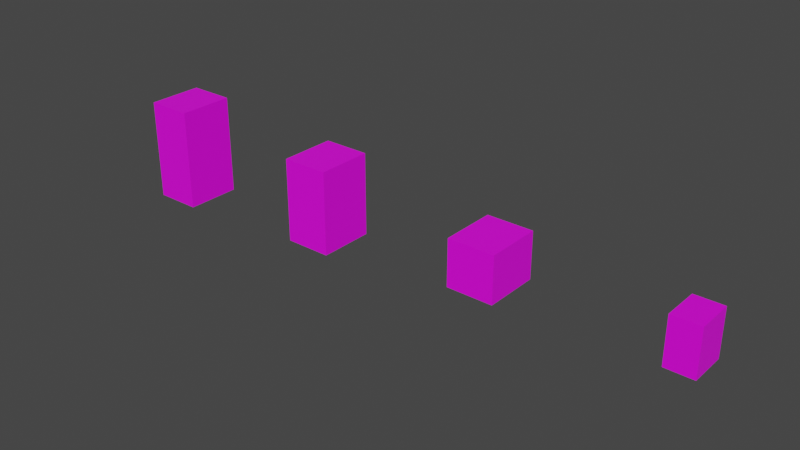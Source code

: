 # Source: bookpile.blend  (saved by Blender 2.92.15; exported with 4.5.12 LTS)
import bpy
from mathutils import Matrix  # noqa: F401  (used for matrix-valued properties, if any)

bpy.ops.wm.read_factory_settings(use_empty=True)
scene = bpy.context.scene
scene.name = 'Scene'

# ---- collections
col_collection = bpy.data.collections.new('Collection'); scene.collection.children.link(col_collection)

# ---- images (referenced by path relative to the original .blend; pixels are not part of the script)
import os
ASSET_DIR = os.environ.get("B2B_ASSET_DIR", "")  # directory of the original .blend (textures are referenced by path, not embedded)
HERE = os.path.dirname(os.path.abspath(__file__))  # packed textures are extracted next to this script under _unpacked/

def load_image(name, relpath, width, height, colorspace="sRGB"):
    """Load a texture the original file referenced (path relative to the .blend, or extracted next to this script)."""
    p = next((c for c in (os.path.join(HERE, relpath), os.path.join(ASSET_DIR, relpath)) if relpath and os.path.exists(c)), "")
    if p:
        img = bpy.data.images.load(p, check_existing=True)
        img.name = name
    else:  # same state as the original file: an image datablock whose file is absent (Cycles renders it pink)
        img = bpy.data.images.new(name, width, height)
        img.source = "FILE"
        img.filepath = "//" + (relpath or name)
    img.colorspace_settings.name = colorspace
    return img
img_bookpile_png = load_image('bookpile.png', 'bookpile.png', 1024, 1024, 'sRGB')

# ---- materials (node trees are filled in below, after node groups)
mat_material = bpy.data.materials.new('Material')
mat_material.use_transparent_shadow = False

# ---- material node trees
mat_material.use_nodes = True; mat_material.node_tree.nodes.clear()
_N = mat_material.node_tree.nodes; _L = mat_material.node_tree.links
n0 = _N.new('ShaderNodeBsdfPrincipled'); n0.name = 'Principled BSDF'; n0.location = (10, 300)
n0.distribution = 'GGX'
n0.subsurface_method = 'BURLEY'
n0.inputs[3].default_value = 1.45
n0.inputs[27].default_value = (0.0, 0.0, 0.0, 1.0)
n0.inputs[28].default_value = 1.0
n1 = _N.new('ShaderNodeOutputMaterial'); n1.name = 'Material Output'; n1.location = (300, 300)
n2 = _N.new('ShaderNodeTexImage'); n2.name = 'Image Texture'; n2.location = (-280, 280)
n2.image = img_bookpile_png
_L.new(n0.outputs[0], n1.inputs[0])
_L.new(n2.outputs[0], n0.inputs[0])
n1.is_active_output = True

# ---- world
world_world = bpy.data.worlds.new('World'); scene.world = world_world
world_world.use_nodes = True; world_world.node_tree.nodes.clear()
_N = world_world.node_tree.nodes; _L = world_world.node_tree.links
n0 = _N.new('ShaderNodeOutputWorld'); n0.name = 'World Output'; n0.location = (300, 300)
n1 = _N.new('ShaderNodeBackground'); n1.name = 'Background'; n1.location = (10, 300)
n1.inputs[0].default_value = (0.05088, 0.05088, 0.05088, 1.0)
_L.new(n1.outputs[0], n0.inputs[0])
n0.is_active_output = True
world_world.color = (0.05088, 0.05088, 0.05088)
world_world.use_sun_shadow = False
world_world.sun_shadow_jitter_overblur = 0.0

# ---- meshes
me_cube = bpy.data.meshes.new('Cube')
me_cube.from_pydata([(-0.625, -0.75, -1.375), (-0.625, -0.75, 1.375), (-0.625, 0.75, -1.375), (-0.625, 0.75, 1.375), (0.625, -0.75, -1.375), (0.625, -0.75, 1.375), (0.625, 0.75, -1.375), (0.625, 0.75, 1.375)], [], [(0, 1, 3, 2), (2, 3, 7, 6), (6, 7, 5, 4), (4, 5, 1, 0), (2, 6, 4, 0), (7, 3, 1, 5)])
_uv = me_cube.uv_layers.new(name='UVMap')
_uv.uv.foreach_set('vector', [0.1721, 0.4576, 0.4705, 0.4576, 0.4705, 0.5865, 0.1721, 0.5865, 0.1721, 0.4576, 0.4705, 0.4576, 0.4705, 0.5865, 0.1721, 0.5865, 0.2003, 0.01376, 0.4892, 0.01376, 0.4892, 0.1717, 0.2003, 0.1717, 0.1721, 0.4576, 0.4705, 0.4576, 0.4705, 0.5865, 0.1721, 0.5865, 0.7426, 0.007429, 0.7426, 0.2069, 0.5074, 0.2069, 0.5074, 0.007429, 0.5074, 0.2069, 0.5074, 0.007429, 0.7426, 0.007429, 0.7426, 0.2069])
me_cube.materials.append(mat_material)
me_cube.use_remesh_fix_poles = True
me_cube.use_remesh_preserve_attributes = False
me_cube.use_mirror_vertex_groups = False
me_cube.update()
me_cube_001 = bpy.data.meshes.new('Cube.001')
me_cube_001.from_pydata([(-0.625, -0.75, -1.125), (-0.625, -0.75, 1.125), (-0.625, 0.75, -1.125), (-0.625, 0.75, 1.125), (0.625, -0.75, -1.125), (0.625, -0.75, 1.125), (0.625, 0.75, -1.125), (0.625, 0.75, 1.125)], [], [(0, 1, 3, 2), (2, 3, 7, 6), (6, 7, 5, 4), (4, 5, 1, 0), (2, 6, 4, 0), (7, 3, 1, 5)])
_uv = me_cube_001.uv_layers.new(name='UVMap')
_uv.uv.foreach_set('vector', [0.169, 0.2313, 0.4473, 0.2313, 0.4473, 0.3602, 0.169, 0.3602, 0.169, 0.2313, 0.4473, 0.2313, 0.4473, 0.3602, 0.169, 0.3602, 0.7744, 0.8021, 0.5088, 0.8021, 0.5088, 0.9397, 0.7744, 0.9397, 0.169, 0.2313, 0.4473, 0.2313, 0.4473, 0.3602, 0.169, 0.3602, 0.9937, 0.04463, 0.9937, 0.2441, 0.7586, 0.2441, 0.7586, 0.04463, 0.7586, 0.2441, 0.7586, 0.04463, 0.9937, 0.04463, 0.9937, 0.2441])
me_cube_001.materials.append(mat_material)
me_cube_001.use_remesh_fix_poles = True
me_cube_001.use_remesh_preserve_attributes = False
me_cube_001.use_mirror_vertex_groups = False
me_cube_001.update()
me_cube_002 = bpy.data.meshes.new('Cube.002')
me_cube_002.from_pydata([(-0.625, -0.75, -0.625), (-0.625, -0.75, 0.625), (-0.625, 0.75, -0.625), (-0.625, 0.75, 0.625), (0.625, -0.75, -0.625), (0.625, -0.75, 0.625), (0.625, 0.75, -0.625), (0.625, 0.75, 0.625)], [], [(0, 1, 3, 2), (2, 3, 7, 6), (6, 7, 5, 4), (4, 5, 1, 0), (2, 6, 4, 0), (7, 3, 1, 5)])
_uv = me_cube_002.uv_layers.new(name='UVMap')
_uv.uv.foreach_set('vector', [0.1147, 0.2313, 0.3357, 0.2313, 0.3357, 0.3602, 0.1147, 0.3602, 0.1147, 0.2313, 0.3357, 0.2313, 0.3357, 0.3602, 0.1147, 0.3602, 0.3341, 0.01376, 0.1368, 0.01376, 0.1368, 0.1717, 0.3341, 0.1717, 0.1147, 0.2313, 0.3357, 0.2313, 0.3357, 0.3602, 0.1147, 0.3602, 0.9954, 0.2958, 0.9954, 0.4952, 0.8778, 0.4952, 0.8778, 0.2958, 0.8778, 0.4952, 0.8778, 0.2958, 0.9954, 0.2958, 0.9954, 0.4952])
me_cube_002.materials.append(mat_material)
me_cube_002.use_remesh_fix_poles = True
me_cube_002.use_remesh_preserve_attributes = False
me_cube_002.use_mirror_vertex_groups = False
me_cube_002.update()
me_cube_003 = bpy.data.meshes.new('Cube.003')
me_cube_003.from_pydata([(-0.375, -0.5, -0.625), (-0.375, -0.5, 0.625), (-0.375, 0.5, -0.625), (-0.375, 0.5, 0.625), (0.375, -0.5, -0.625), (0.375, -0.5, 0.625), (0.375, 0.5, -0.625), (0.375, 0.5, 0.625)], [], [(0, 1, 3, 2), (2, 3, 7, 6), (6, 7, 5, 4), (4, 5, 1, 0), (2, 6, 4, 0), (7, 3, 1, 5)])
_uv = me_cube_003.uv_layers.new(name='UVMap')
_uv.uv.foreach_set('vector', [0.04496, 0.4545, 0.2814, 0.4545, 0.2814, 0.5834, 0.04496, 0.5834, 0.04496, 0.4545, 0.2814, 0.4545, 0.2814, 0.5834, 0.04496, 0.5834, 0.2936, 0.657, 0.151, 0.657, 0.151, 0.75, 0.2936, 0.75, 0.04496, 0.4545, 0.2814, 0.4545, 0.2814, 0.5834, 0.04496, 0.5834, 0.8729, 0.3888, 0.8729, 0.4968, 0.7553, 0.4968, 0.7553, 0.3888, 0.7553, 0.4968, 0.7553, 0.3888, 0.8729, 0.3888, 0.8729, 0.4968])
me_cube_003.materials.append(mat_material)
me_cube_003.use_remesh_fix_poles = True
me_cube_003.use_remesh_preserve_attributes = False
me_cube_003.use_mirror_vertex_groups = False
me_cube_003.update()

# ---- objects
ob_bookpile = bpy.data.objects.new('bookpile', me_cube)
ob_bookpile2 = bpy.data.objects.new('bookpile2', me_cube_001)
ob_bookpile3 = bpy.data.objects.new('bookpile3', me_cube_002)
ob_bookpile4 = bpy.data.objects.new('bookpile4', me_cube_003)

# ---- transforms, parenting, visibility, modifiers, constraints
ob_bookpile.location = (0.0, 0.0, 0.0)
ob_bookpile.lineart.crease_threshold = 0.0
ob_bookpile2.location = (5.0, 0.0, 0.0)
ob_bookpile2.lineart.crease_threshold = 0.0
ob_bookpile3.location = (10.0, 0.0, 0.0)
ob_bookpile3.lineart.crease_threshold = 0.0
ob_bookpile4.location = (15.0, 0.0, 0.0)
ob_bookpile4.lineart.crease_threshold = 0.0

# ---- collection membership
col_collection.objects.link(ob_bookpile)
col_collection.objects.link(ob_bookpile2)
col_collection.objects.link(ob_bookpile3)
col_collection.objects.link(ob_bookpile4)

# ---- scene / render settings (as saved in the file)
scene.frame_start = 1; scene.frame_end = 250; scene.frame_set(1)
scene.render.engine = 'BLENDER_EEVEE_NEXT'
scene.cycles.use_denoising = False
scene.cycles.samples = 128
scene.cycles.sampling_pattern = 'TABULATED_SOBOL'
scene.cycles.use_adaptive_sampling = False
scene.cycles.use_light_tree = False
scene.view_settings.view_transform = 'Filmic'
bpy.context.view_layer.update()

# ---- added for rendering (the .blend has no active camera and no usable light): camera, sun
cam_auto = bpy.data.cameras.new('AutoCamera')
cam_auto.lens = 50.0
cam_auto.sensor_width = 36.0
cam_auto.clip_end = 1000.0
ob_auto_camera = bpy.data.objects.new('AutoCamera', cam_auto)
scene.collection.objects.link(ob_auto_camera)
ob_auto_camera.location = (22.4596, -18.1016, 12.0677)
ob_auto_camera.rotation_euler = (1.09748, -7.21219e-08, 0.694738)
scene.camera = ob_auto_camera
light_auto_sun = bpy.data.lights.new('AutoSun', 'SUN')
light_auto_sun.energy = 3.0
light_auto_sun.angle = 0.0523599
ob_auto_sun = bpy.data.objects.new('AutoSun', light_auto_sun)
scene.collection.objects.link(ob_auto_sun)
ob_auto_sun.rotation_euler = (0.872665, 0.174533, 0.523599)
bpy.context.view_layer.update()
